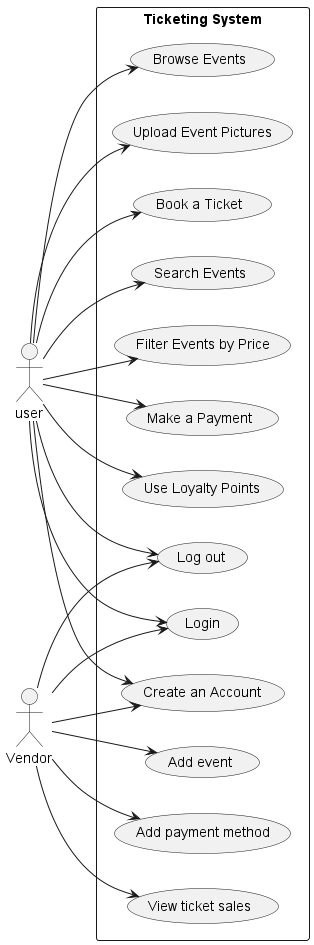

The diagram above was rendered by PlantUML. Its source (embedded in the PNG):
@startuml UsecaseDiagram_All
left to right direction
actor user
actor Vendor

rectangle "Ticketing System"{
    usecase "Book a Ticket" as UC1
    usecase "Search Events" as UC2
    usecase "Filter Events by Price" as UC3
    usecase "Make a Payment" as UC4
    usecase "Login" as UC5
    usecase "Create an Account" as UC6
    usecase "Use Loyalty Points" as UC7
    usecase "Browse Events" as UC9
    usecase "Add event" as UC10
    usecase "Add payment method" as UC11
    usecase "View ticket sales" as UC12
    usecase "Log out" as UC13
    usecase "Upload Event Pictures" as UC14



user -->UC1
user -->UC2
user -->UC3
user -->UC4
user -->UC5
user -->UC6
user -->UC7
user -->UC9
user -->UC13
user -->UC14
Vendor --> UC5
Vendor -->UC6
Vendor --> UC10
Vendor --> UC11
Vendor --> UC12
Vendor --> UC13


}
@enduml